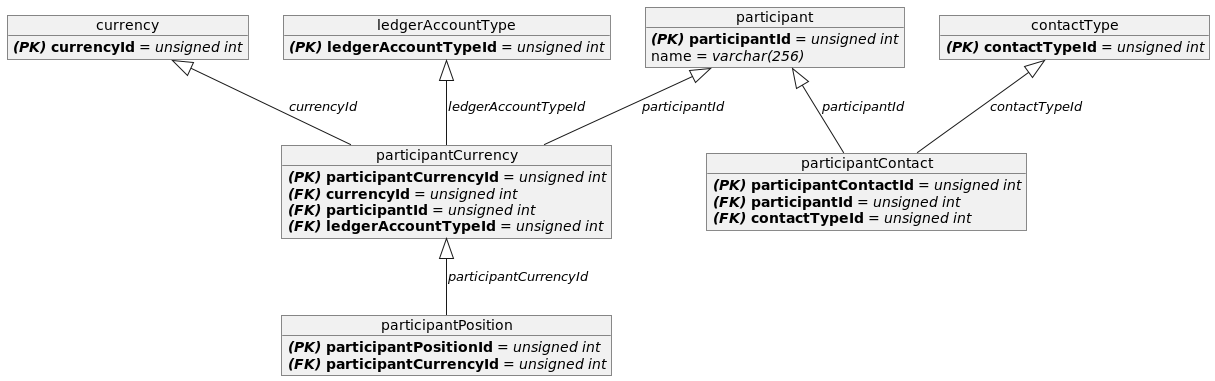

The diagram above was rendered by PlantUML. Its source (embedded in the PNG):
@startuml

object participant
    participant : **//(PK)// participantId** = //unsigned int//
    participant : name = //varchar(256)//
object currency
    currency : **//(PK)// currencyId** = //unsigned int//
object contactType
    contactType : **//(PK)// contactTypeId** = //unsigned int//
object ledgerAccountType
    ledgerAccountType : **//(PK)// ledgerAccountTypeId** = //unsigned int//
object participantCurrency
    participantCurrency : **//(PK)// participantCurrencyId** = //unsigned int//
    participantCurrency : **//(FK)// currencyId** = //unsigned int//
    participantCurrency : **//(FK)// participantId** = //unsigned int//
    participantCurrency : **//(FK)// ledgerAccountTypeId** = //unsigned int//
object participantPosition
    participantPosition : **//(PK)// participantPositionId** = //unsigned int//
    participantPosition : **//(FK)// participantCurrencyId** = //unsigned int//
object participantContact
    participantContact : **//(PK)// participantContactId** = //unsigned int//
    participantContact : **//(FK)// participantId** = //unsigned int//
    participantContact : **//(FK)// contactTypeId** = //unsigned int//
currency <|-- participantCurrency : //currencyId//
ledgerAccountType <|-- participantCurrency : //ledgerAccountTypeId//
participant <|-- participantCurrency : //participantId//
participant <|-- participantContact : //participantId//
participantCurrency <|-- participantPosition : //participantCurrencyId//
contactType <|-- participantContact : //contactTypeId//

@enduml